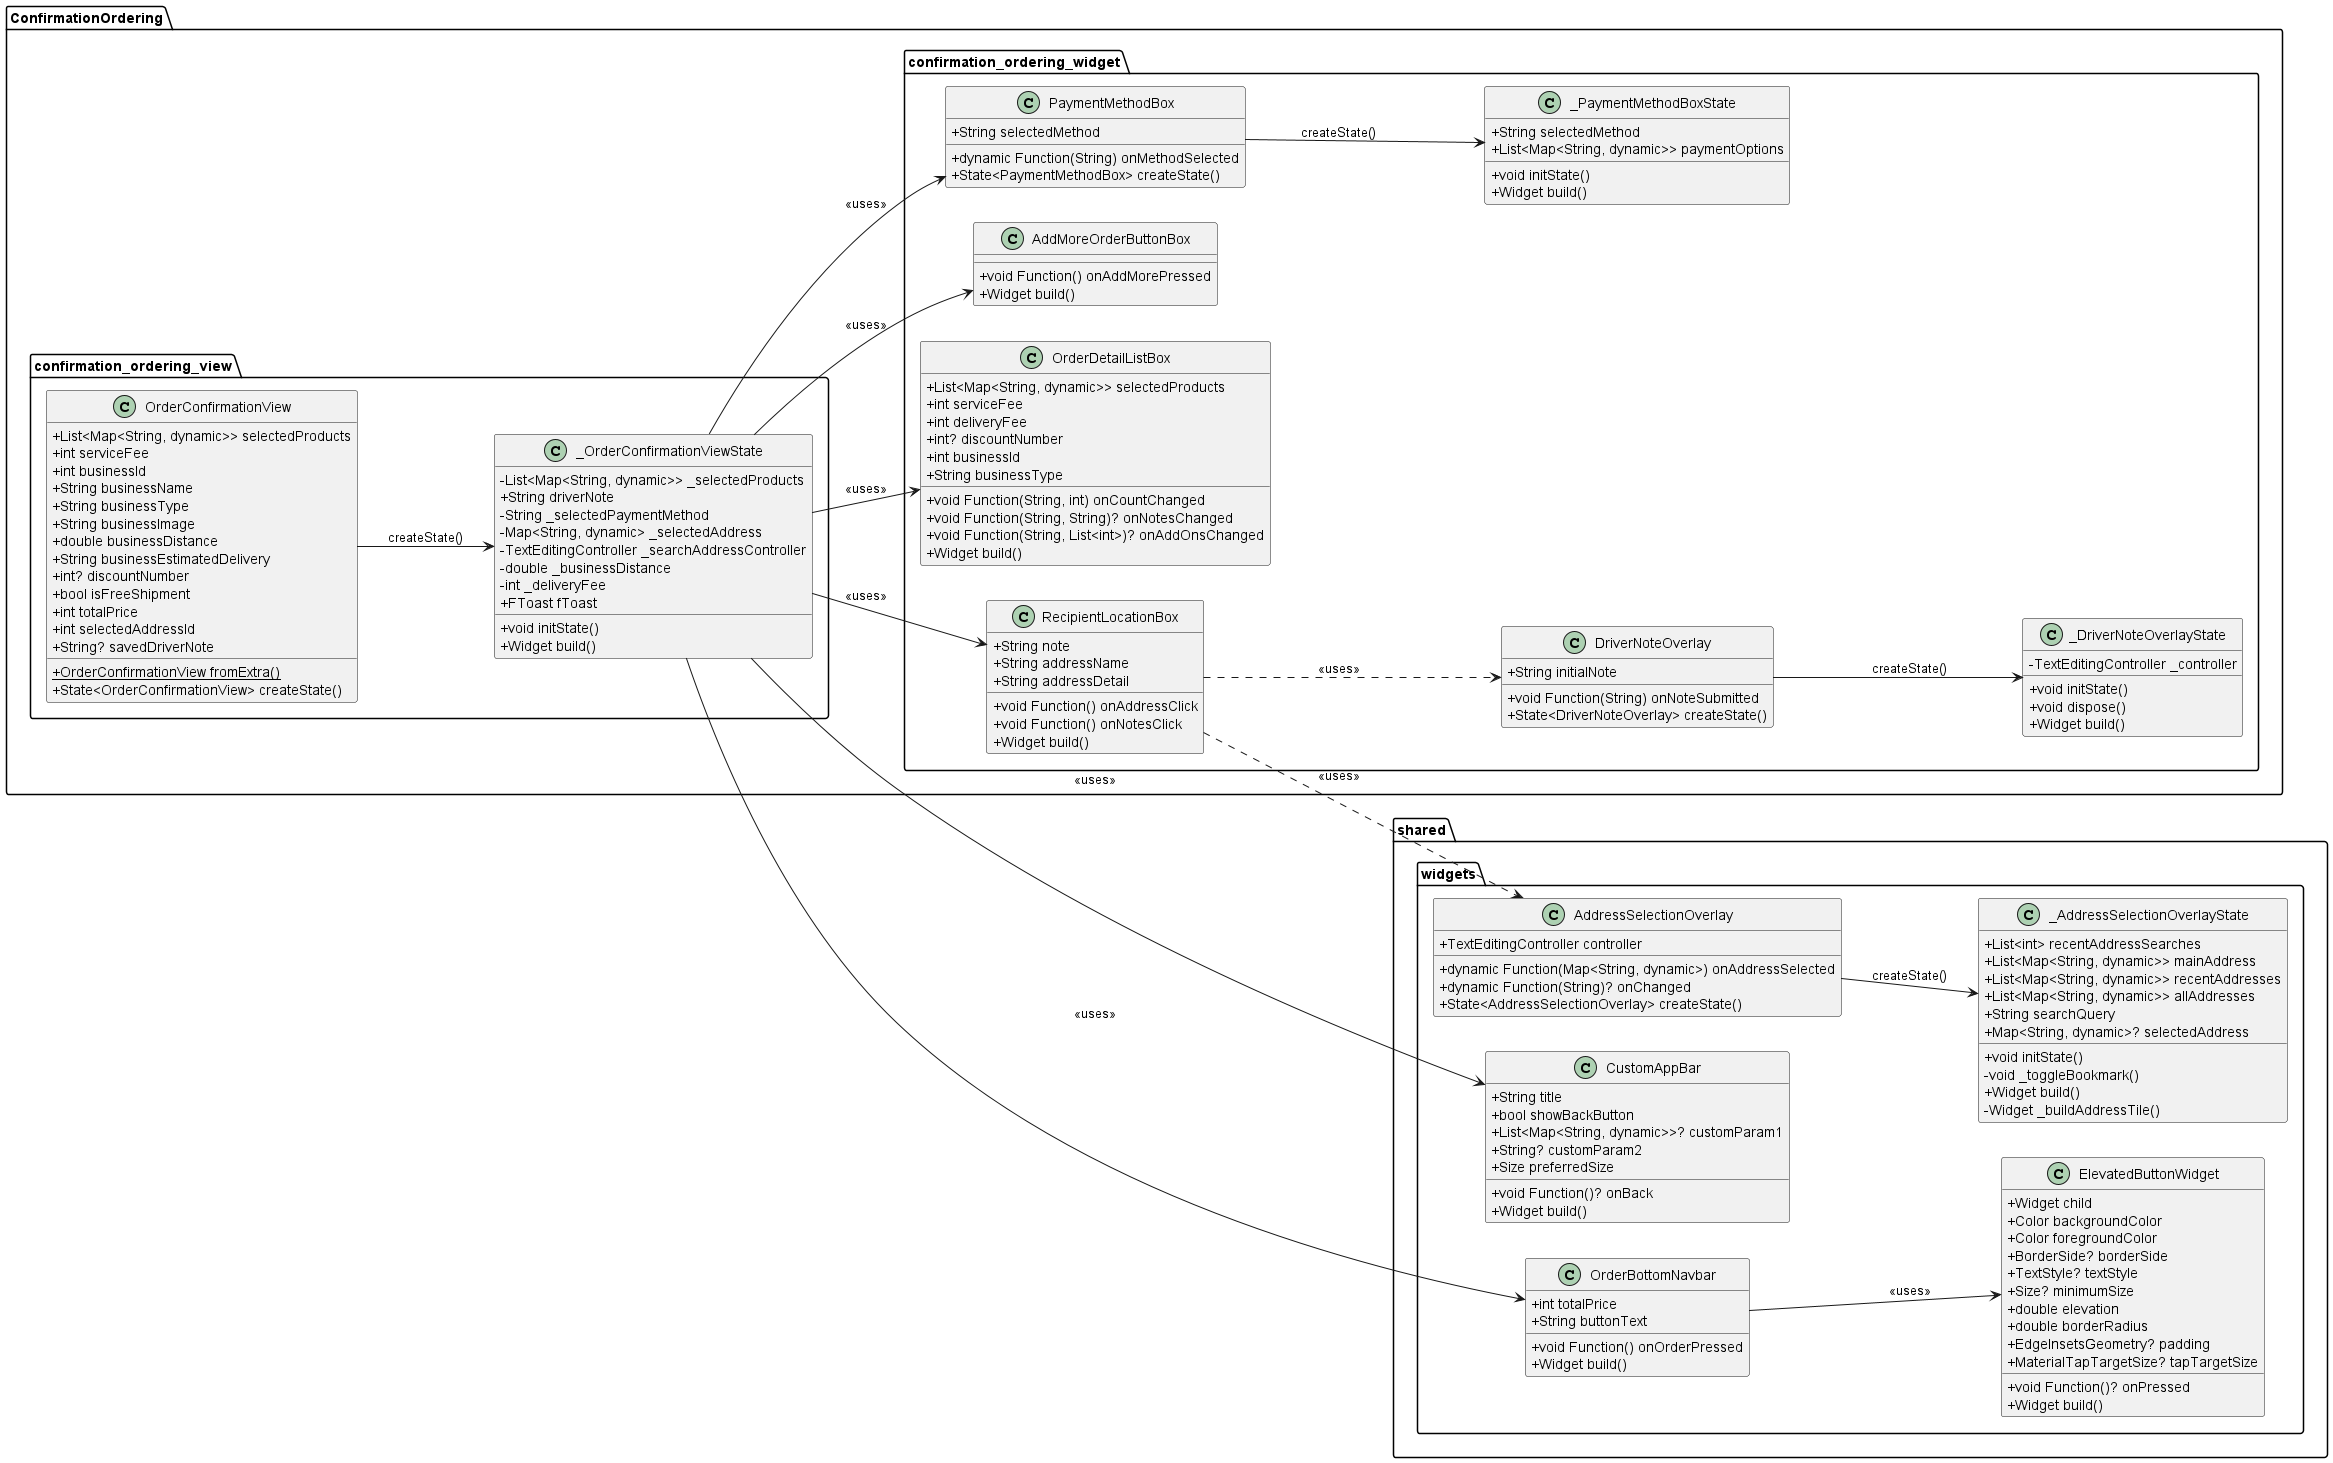

The diagram above was rendered by PlantUML. Its source (embedded in the PNG):
@startuml
set namespaceSeparator ::
skinparam classAttributeIconSize 0
left to right direction

' ================== CONTROLLERS ==================
' package "ConfirmationOrdering::confirmation_ordering_controller" {
'   class AddressRecipientChooseController {
'     {static} +Map<String, dynamic>? getAddressById()
'   }

'   ' class UpdateBusinessDistanceController {
'   '   {static} +Map<String, dynamic>? getBusinessById()
'   '   {static} +double getBusinessDistanceById()
'   ' }

'   class OrderConfirmationController {
'     {static} +Map<String, dynamic> addOrder()
'   }

'   class RecipientAddressController {
'     {static} +List<int> mainAddressSearches
'     {static} -List<Map<String, dynamic>>? _originalBusinessListTable
'     {static} +int? lastSelectedAddressId
'     {static} +double? lastBusinessDistance
'     {static} +int? lastDeliveryFee
'     {static} +void updateBusinessDistances()
'   }
' }

' ================== VIEWS ==================
package "ConfirmationOrdering::confirmation_ordering_view" {
  class OrderConfirmationView {
    +List<Map<String, dynamic>> selectedProducts
    +int serviceFee
    +int businessId
    +String businessName
    +String businessType
    +String businessImage
    +double businessDistance
    +String businessEstimatedDelivery
    +int? discountNumber
    +bool isFreeShipment
    +int totalPrice
    +int selectedAddressId
    +String? savedDriverNote
    {static} +OrderConfirmationView fromExtra()
    +State<OrderConfirmationView> createState()
  }

  class _OrderConfirmationViewState {
    -List<Map<String, dynamic>> _selectedProducts
    +String driverNote
    -String _selectedPaymentMethod
    -Map<String, dynamic> _selectedAddress
    -TextEditingController _searchAddressController
    -double _businessDistance
    -int _deliveryFee
    +FToast fToast
    +void initState()
    +Widget build()
  }

  OrderConfirmationView --> _OrderConfirmationViewState : createState()
}

' ================== WIDGETS ==================
package "ConfirmationOrdering::confirmation_ordering_widget" {
  class RecipientLocationBox {
    +void Function() onAddressClick
    +void Function() onNotesClick
    +String note
    +String addressName
    +String addressDetail
    +Widget build()
  }

  class DriverNoteOverlay {
    +String initialNote
    +void Function(String) onNoteSubmitted
    +State<DriverNoteOverlay> createState()
  }

  class _DriverNoteOverlayState {
    -TextEditingController _controller
    +void initState()
    +void dispose()
    +Widget build()
  }

  class OrderDetailListBox {
    +List<Map<String, dynamic>> selectedProducts
    +int serviceFee
    +int deliveryFee
    +int? discountNumber
    +int businessId
    +String businessType
    +void Function(String, int) onCountChanged
    +void Function(String, String)? onNotesChanged
    +void Function(String, List<int>)? onAddOnsChanged
    +Widget build()
  }

  class AddMoreOrderButtonBox {
    +void Function() onAddMorePressed
    +Widget build()
  }

  class PaymentMethodBox {
    +String selectedMethod
    +dynamic Function(String) onMethodSelected
    +State<PaymentMethodBox> createState()
  }

  class _PaymentMethodBoxState {
    +String selectedMethod
    +List<Map<String, dynamic>> paymentOptions
    +void initState()
    +Widget build()
  }

  DriverNoteOverlay --> _DriverNoteOverlayState : createState()
  PaymentMethodBox --> _PaymentMethodBoxState : createState()
}

' package "shared::utils_functionals" {
'   class formatCurrency << (R,skyblue) procedure_return >> {
'     +int value
'     --
'     return: String
'   }

'   class calculateFinalOrderTotal << (R,skyblue) procedure_return >> {
'     +List<Map<String, dynamic>> selectedProducts
'     +int serviceFee
'     +bool isFreeShipment
'     +double businessDistance
'     +int Function(bool, double) deliveryFeeCalculator
'     --
'     return: int
'   }

'   class getDeliveryFee << (R,skyblue) procedure_return >> {
'     +bool isFreeShipment
'     +double businessDistance
'     --
'     return: int
'   }
' }

' ================== SHARED WIDGETS ==================
package "shared::widgets" {
  class AddressSelectionOverlay {
    +dynamic Function(Map<String, dynamic>) onAddressSelected
    +TextEditingController controller
    +dynamic Function(String)? onChanged
    +State<AddressSelectionOverlay> createState()
  }

  class _AddressSelectionOverlayState {
    +List<int> recentAddressSearches
    +List<Map<String, dynamic>> mainAddress
    +List<Map<String, dynamic>> recentAddresses
    +List<Map<String, dynamic>> allAddresses
    +String searchQuery
    +Map<String, dynamic>? selectedAddress
    +void initState()
    -void _toggleBookmark()
    +Widget build()
    -Widget _buildAddressTile()
  }

  class CustomAppBar {
    +String title
    +bool showBackButton
    +List<Map<String, dynamic>>? customParam1
    +String? customParam2
    +void Function()? onBack
    +Size preferredSize
    +Widget build()
  }

  class ElevatedButtonWidget {
    +Widget child
    +Color backgroundColor
    +Color foregroundColor
    +BorderSide? borderSide
    +TextStyle? textStyle
    +Size? minimumSize
    +double elevation
    +double borderRadius
    +EdgeInsetsGeometry? padding
    +MaterialTapTargetSize? tapTargetSize
    +void Function()? onPressed
    +Widget build()
  }

  class OrderBottomNavbar {
    +int totalPrice
    +String buttonText
    +void Function() onOrderPressed
    +Widget build()
  }

  AddressSelectionOverlay --> _AddressSelectionOverlayState : createState()
}

' ================== RELATIONSHIPS ==================
' _OrderConfirmationViewState --> RecipientAddressController : <<controller>>
' ElevatedButtonWidget --> RecipientAddressController : <<on submit>>
' OrderBottomNavbar --> RecipientAddressController : <<controller>>

' _OrderConfirmationViewState --> getDeliveryFee : <<util>>
' UpdateBusinessDistanceController --> getDeliveryFee : <<util>>
' OrderBottomNavbar --> getDeliveryFee : <<util>>

' OrderDetailListBox --> formatCurrency : <<util>>

' OrderBottomNavbar --> calculateFinalOrderTotal : <<util>>

' _OrderConfirmationViewState --> AddressRecipientChooseController : <<controller>>
' ElevatedButtonWidget --> UpdateBusinessDistanceController : <<on submit>>
' OrderBottomNavbar --> OrderConfirmationController : <<controller>>

_OrderConfirmationViewState --> CustomAppBar : <<uses>>

_OrderConfirmationViewState --> RecipientLocationBox : <<uses>>
RecipientLocationBox ..> AddressSelectionOverlay : <<uses>>
' _AddressSelectionOverlayState --> ElevatedButtonWidget : <<uses>>
RecipientLocationBox ..> DriverNoteOverlay : <<uses>>
' _DriverNoteOverlayState --> ElevatedButtonWidget : <<uses>>

_OrderConfirmationViewState --> OrderDetailListBox : <<uses>>
_OrderConfirmationViewState --> AddMoreOrderButtonBox : <<uses>>

_OrderConfirmationViewState --> PaymentMethodBox : <<uses>>

_OrderConfirmationViewState --> OrderBottomNavbar : <<uses>>
OrderBottomNavbar --> ElevatedButtonWidget : <<uses>>

@enduml